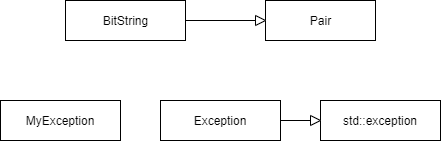

The diagram above was exported from draw.io. Its source (the exported page's mxGraphModel, read from the mxfile embedded in the PNG):
<mxGraphModel dx="1024" dy="592" grid="1" gridSize="10" guides="1" tooltips="1" connect="1" arrows="1" fold="1" page="1" pageScale="1" pageWidth="850" pageHeight="1100" math="0" shadow="0">
  <root>
    <mxCell id="0" />
    <mxCell id="1" parent="0" />
    <mxCell id="rMBQAskR-Z50nTvqID12-11" style="edgeStyle=orthogonalEdgeStyle;rounded=0;orthogonalLoop=1;jettySize=auto;html=1;entryX=0;entryY=0.5;entryDx=0;entryDy=0;" parent="1" source="rMBQAskR-Z50nTvqID12-12" target="rMBQAskR-Z50nTvqID12-14" edge="1">
      <mxGeometry relative="1" as="geometry">
        <mxPoint x="515" y="150" as="targetPoint" />
      </mxGeometry>
    </mxCell>
    <mxCell id="rMBQAskR-Z50nTvqID12-12" value="Exception" style="rounded=0;whiteSpace=wrap;html=1;" parent="1" vertex="1">
      <mxGeometry x="365" y="130" width="120" height="40" as="geometry" />
    </mxCell>
    <mxCell id="rMBQAskR-Z50nTvqID12-13" value="MyException" style="rounded=0;whiteSpace=wrap;html=1;" parent="1" vertex="1">
      <mxGeometry x="205" y="130" width="120" height="40" as="geometry" />
    </mxCell>
    <mxCell id="rMBQAskR-Z50nTvqID12-14" value="std::exception" style="rounded=0;whiteSpace=wrap;html=1;" parent="1" vertex="1">
      <mxGeometry x="525" y="130" width="120" height="40" as="geometry" />
    </mxCell>
    <mxCell id="rMBQAskR-Z50nTvqID12-15" value="" style="triangle;whiteSpace=wrap;html=1;direction=east;" parent="1" vertex="1">
      <mxGeometry x="515" y="145" width="10" height="10" as="geometry" />
    </mxCell>
    <mxCell id="rMBQAskR-Z50nTvqID12-16" value="&lt;span style=&quot;color: rgba(0 , 0 , 0 , 0) ; font-family: monospace ; font-size: 0px&quot;&gt;%3CmxGraphModel%3E%3Croot%3E%3CmxCell%20id%3D%220%22%2F%3E%3CmxCell%20id%3D%221%22%20parent%3D%220%22%2F%3E%3CmxCell%20id%3D%222%22%20value%3D%22%26lt%3Bspan%26gt%3BRightAngled%26lt%3B%2Fspan%26gt%3B%22%20style%3D%22text%3Bhtml%3D1%3Balign%3Dcenter%3BverticalAlign%3Dmiddle%3Bresizable%3D0%3Bpoints%3D%5B%5D%3Bautosize%3D1%3BstrokeColor%3Dnone%3BfillColor%3Dnone%3B%22%20vertex%3D%221%22%20parent%3D%221%22%3E%3CmxGeometry%20x%3D%22300%22%20y%3D%2260%22%20width%3D%2280%22%20height%3D%2220%22%20as%3D%22geometry%22%2F%3E%3C%2FmxCell%3E%3C%2Froot%3E%3C%2FmxGraphModel%3E&lt;/span&gt;" style="rounded=0;whiteSpace=wrap;html=1;" parent="1" vertex="1">
      <mxGeometry x="270" y="30" width="120" height="40" as="geometry" />
    </mxCell>
    <mxCell id="rMBQAskR-Z50nTvqID12-17" value="" style="rounded=0;whiteSpace=wrap;html=1;" parent="1" vertex="1">
      <mxGeometry x="470" y="30" width="110" height="40" as="geometry" />
    </mxCell>
    <mxCell id="rMBQAskR-Z50nTvqID12-18" value="&lt;span&gt;BitString&lt;/span&gt;" style="text;html=1;align=center;verticalAlign=middle;resizable=0;points=[];autosize=1;strokeColor=none;fillColor=none;" parent="1" vertex="1">
      <mxGeometry x="300" y="40" width="60" height="20" as="geometry" />
    </mxCell>
    <mxCell id="rMBQAskR-Z50nTvqID12-19" value="&lt;span&gt;Pair&lt;/span&gt;" style="text;html=1;align=center;verticalAlign=middle;resizable=0;points=[];autosize=1;strokeColor=none;fillColor=none;" parent="1" vertex="1">
      <mxGeometry x="505" y="40" width="40" height="20" as="geometry" />
    </mxCell>
    <mxCell id="rMBQAskR-Z50nTvqID12-20" value="" style="triangle;whiteSpace=wrap;html=1;" parent="1" vertex="1">
      <mxGeometry x="460" y="45" width="10" height="10" as="geometry" />
    </mxCell>
    <mxCell id="rMBQAskR-Z50nTvqID12-21" value="" style="edgeStyle=orthogonalEdgeStyle;rounded=0;orthogonalLoop=1;jettySize=auto;html=1;entryX=0;entryY=0.5;entryDx=0;entryDy=0;endArrow=none;" parent="1" source="rMBQAskR-Z50nTvqID12-16" target="rMBQAskR-Z50nTvqID12-20" edge="1">
      <mxGeometry relative="1" as="geometry">
        <mxPoint x="390" y="50" as="sourcePoint" />
        <mxPoint x="470" y="50" as="targetPoint" />
      </mxGeometry>
    </mxCell>
  </root>
</mxGraphModel>